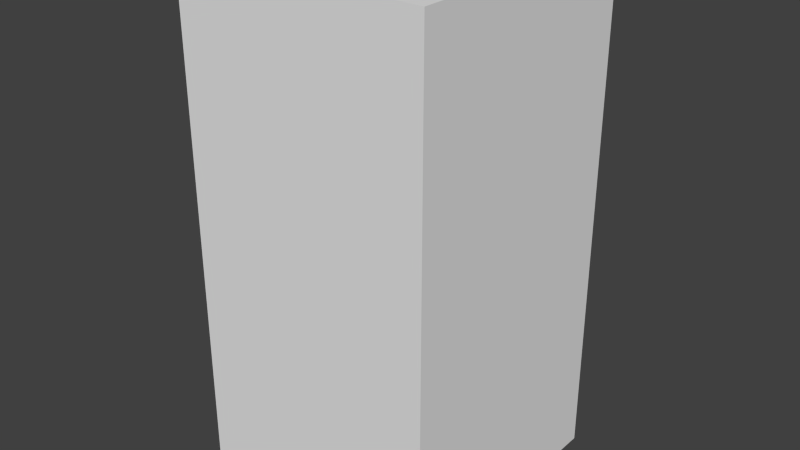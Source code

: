 # Source: darkBlueDropOne.blend  (saved by Blender 2.68.0; exported with 4.5.12 LTS)
import bpy
from mathutils import Matrix  # noqa: F401  (used for matrix-valued properties, if any)

bpy.ops.wm.read_factory_settings(use_empty=True)
scene = bpy.context.scene
scene.name = 'Scene'

# ---- collections
col_collection_1 = bpy.data.collections.new('Collection 1'); scene.collection.children.link(col_collection_1)

# ---- world
world_world = bpy.data.worlds.new('World'); scene.world = world_world
world_world.color = (0.05088, 0.05088, 0.05088)
world_world.use_sun_shadow = False
world_world.sun_shadow_jitter_overblur = 0.0
world_world.cycles.sampling_method = 'MANUAL'
world_world.cycles.sample_map_resolution = 256

# ---- meshes
me_darkbluedropone = bpy.data.meshes.new('darkBlueDropOne')
me_darkbluedropone.from_pydata([(-0.5, -0.5, -1.0), (-0.5, 0.5, -1.0), (0.5, 0.5, -1.0), (0.5, -0.5, -1.0), (-0.5, -0.5, 1.0), (-0.5, 0.5, 1.0), (0.5, 0.5, 1.0), (0.5, -0.5, 1.0)], [], [(4, 5, 1, 0), (5, 6, 2, 1), (6, 7, 3, 2), (7, 4, 0, 3), (0, 1, 2, 3), (7, 6, 5, 4)])
me_darkbluedropone.use_remesh_preserve_volume = False
me_darkbluedropone.use_remesh_preserve_attributes = False
me_darkbluedropone.use_mirror_vertex_groups = False
me_darkbluedropone.update()

# ---- objects
ob_darkbluedropone = bpy.data.objects.new('darkBlueDropOne', me_darkbluedropone)

# ---- transforms, parenting, visibility, modifiers, constraints
ob_darkbluedropone.location = (0.0, 0.0, 0.0)
ob_darkbluedropone.lineart.crease_threshold = 0.0

# ---- collection membership
col_collection_1.objects.link(ob_darkbluedropone)

# ---- scene / render settings (as saved in the file)
scene.frame_start = 1; scene.frame_end = 250; scene.frame_set(1)
scene.render.engine = 'BLENDER_EEVEE_NEXT'
scene.render.image_settings.color_mode = 'RGB'
scene.render.image_settings.compression = 90
scene.render.resolution_percentage = 50
scene.render.dither_intensity = 0.0
scene.cycles.use_denoising = False
scene.cycles.samples = 10
scene.cycles.sampling_pattern = 'TABULATED_SOBOL'
scene.cycles.light_sampling_threshold = 0.0
scene.cycles.use_adaptive_sampling = False
scene.cycles.use_light_tree = False
scene.cycles.blur_glossy = 0.0
scene.cycles.volume_bounces = 1
scene.cycles.pixel_filter_type = 'GAUSSIAN'
scene.cycles.sample_clamp_indirect = 0.0
scene.view_settings.view_transform = 'Standard'
bpy.context.view_layer.update()

# ---- added for rendering (the .blend has no active camera and no usable light): camera, sun
cam_auto = bpy.data.cameras.new('AutoCamera')
cam_auto.lens = 50.0
cam_auto.sensor_width = 36.0
cam_auto.clip_end = 1000.0
ob_auto_camera = bpy.data.objects.new('AutoCamera', cam_auto)
scene.collection.objects.link(ob_auto_camera)
ob_auto_camera.location = (2.26633, -2.71959, 1.81306)
ob_auto_camera.rotation_euler = (1.09748, -7.21219e-08, 0.694738)
scene.camera = ob_auto_camera
light_auto_sun = bpy.data.lights.new('AutoSun', 'SUN')
light_auto_sun.energy = 3.0
light_auto_sun.angle = 0.0523599
ob_auto_sun = bpy.data.objects.new('AutoSun', light_auto_sun)
scene.collection.objects.link(ob_auto_sun)
ob_auto_sun.rotation_euler = (0.872665, 0.174533, 0.523599)
bpy.context.view_layer.update()
